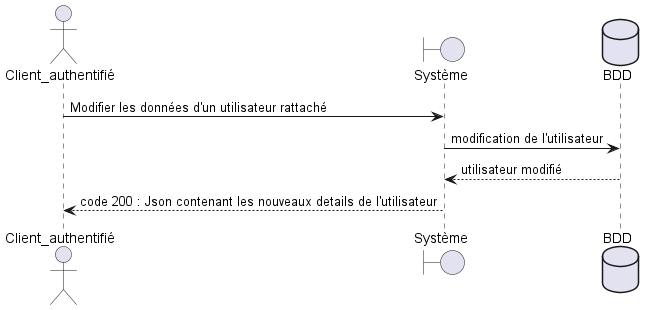

The diagram above was rendered by PlantUML. Its source (embedded in the PNG):
@startuml sequence_modify_user

actor Client_authentifié as Client
boundary Système
database BDD

Client -> Système: Modifier les données d'un utilisateur rattaché
Système -> BDD: modification de l'utilisateur
BDD --> Système : utilisateur modifié
Système --> Client: code 200 : Json contenant les nouveaux details de l'utilisateur

@enduml